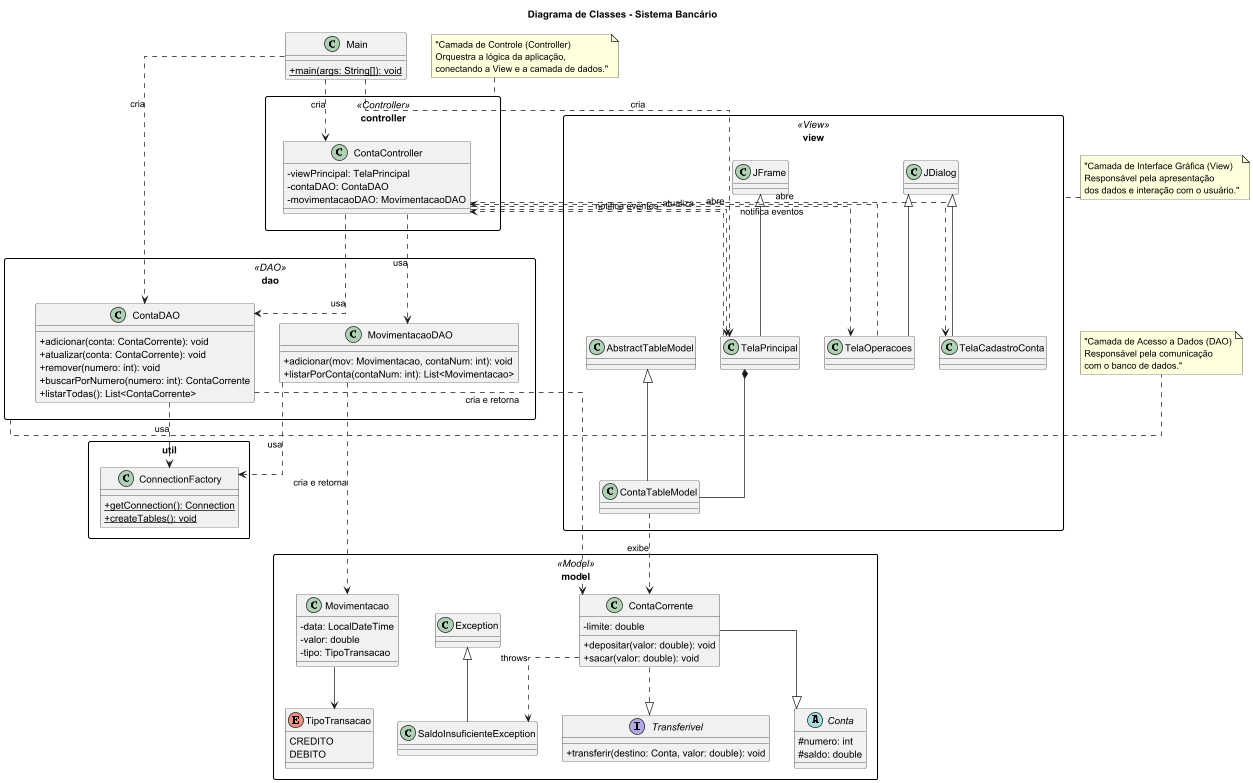

The diagram above was rendered by PlantUML. Its source (embedded in the PNG):
@startuml
' Título do Diagrama
title Diagrama de Classes - Sistema Bancário

' Estilo para melhor visualização
skinparam classAttributeIconSize 0
skinparam linetype ortho
skinparam packageStyle rectangle

' --- Pacote MODEL ---
package model <<Model>> {
    interface Transferivel {
        +transferir(destino: Conta, valor: double): void
    }

    abstract class Conta {
        #numero: int
        #saldo: double
    }

    class ContaCorrente {
        -limite: double
        +depositar(valor: double): void
        +sacar(valor: double): void
    }

    class Movimentacao {
        -data: LocalDateTime
        -valor: double
        -tipo: TipoTransacao
    }

    enum TipoTransacao {
        CREDITO
        DEBITO
    }

    class SaldoInsuficienteException extends Exception

    ContaCorrente --|> Conta
    ContaCorrente ..|> Transferivel
    ContaCorrente ..> SaldoInsuficienteException : throws
    Movimentacao --> TipoTransacao
}

' --- Pacote DAO ---
package dao <<DAO>> {
    class ContaDAO {
        +adicionar(conta: ContaCorrente): void
        +atualizar(conta: ContaCorrente): void
        +remover(numero: int): void
        +buscarPorNumero(numero: int): ContaCorrente
        +listarTodas(): List<ContaCorrente>
    }

    class MovimentacaoDAO {
        +adicionar(mov: Movimentacao, contaNum: int): void
        +listarPorConta(contaNum: int): List<Movimentacao>
    }
}
note right of dao : "Camada de Acesso a Dados (DAO)\nResponsável pela comunicação\ncom o banco de dados."

' --- Pacote UTIL ---
package util {
    class ConnectionFactory {
        {static} +getConnection(): Connection
        {static} +createTables(): void
    }
}

' --- Pacote VIEW ---
package view <<View>> {
    class TelaPrincipal extends JFrame
    class TelaCadastroConta extends JDialog
    class TelaOperacoes extends JDialog
    class ContaTableModel extends AbstractTableModel
}
note left of view : "Camada de Interface Gráfica (View)\nResponsável pela apresentação\ndos dados e interação com o usuário."


' --- Pacote CONTROLLER ---
package controller <<Controller>> {
    class ContaController {
        -viewPrincipal: TelaPrincipal
        -contaDAO: ContaDAO
        -movimentacaoDAO: MovimentacaoDAO
    }
}
note top of controller : "Camada de Controle (Controller)\nOrquestra a lógica da aplicação,\nconectando a View e a camada de dados."

' --- Classe Principal ---
class Main {
    {static} +main(args: String[]): void
}

' --- RELACIONAMENTOS ENTRE PACOTES ---
Main ..> ContaController : cria
Main ..> TelaPrincipal   : cria
Main ..> ContaDAO        : cria

ContaController ..> TelaPrincipal : atualiza
ContaController ..> ContaDAO      : usa
ContaController ..> MovimentacaoDAO : usa
ContaController ..> TelaCadastroConta : abre
ContaController ..> TelaOperacoes : abre

TelaPrincipal ..> ContaController : notifica eventos
TelaOperacoes ..> ContaController : notifica eventos

ContaDAO ..> ConnectionFactory : usa
MovimentacaoDAO ..> ConnectionFactory : usa

ContaDAO ..> ContaCorrente : cria e retorna
MovimentacaoDAO ..> Movimentacao : cria e retorna

TelaPrincipal *-- ContaTableModel
ContaTableModel ..> ContaCorrente : exibe

@enduml